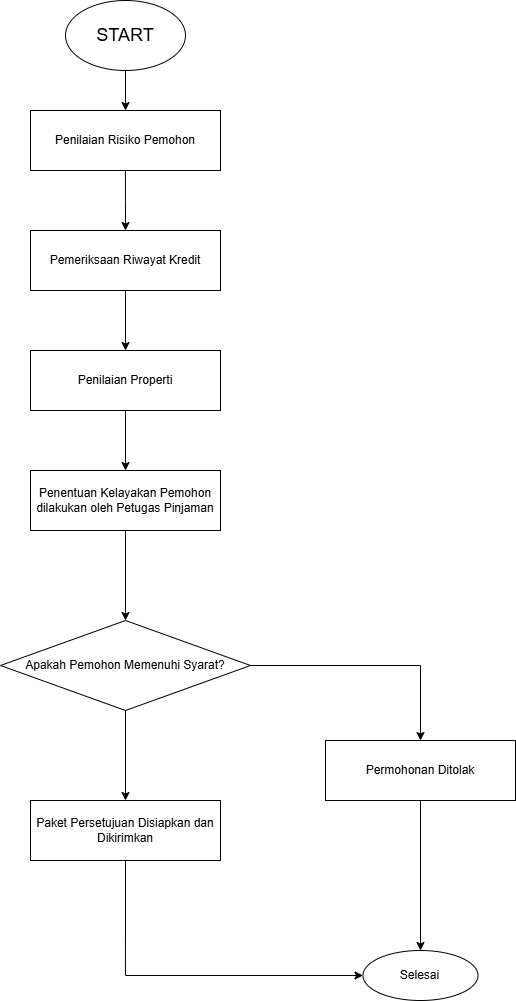

The diagram above was exported from draw.io. Its source (the exported page's mxGraphModel, read from the mxfile embedded in the PNG):
<mxGraphModel dx="889" dy="473" grid="1" gridSize="10" guides="1" tooltips="1" connect="1" arrows="1" fold="1" page="1" pageScale="1" pageWidth="5000" pageHeight="7000" background="none" math="0" shadow="0">
  <root>
    <mxCell id="0" />
    <mxCell id="1" parent="0" />
    <mxCell id="_6c288azFa_3g7mnf4ZR-14" style="edgeStyle=orthogonalEdgeStyle;rounded=0;orthogonalLoop=1;jettySize=auto;html=1;entryX=0.5;entryY=0;entryDx=0;entryDy=0;" edge="1" parent="1" source="_6c288azFa_3g7mnf4ZR-1" target="_6c288azFa_3g7mnf4ZR-2">
      <mxGeometry relative="1" as="geometry" />
    </mxCell>
    <mxCell id="_6c288azFa_3g7mnf4ZR-1" value="&lt;font style=&quot;font-size: 18px;&quot;&gt;START&lt;/font&gt;" style="ellipse;whiteSpace=wrap;html=1;" vertex="1" parent="1">
      <mxGeometry x="320" y="240" width="120" height="70" as="geometry" />
    </mxCell>
    <mxCell id="_6c288azFa_3g7mnf4ZR-15" style="edgeStyle=orthogonalEdgeStyle;rounded=0;orthogonalLoop=1;jettySize=auto;html=1;" edge="1" parent="1" source="_6c288azFa_3g7mnf4ZR-2">
      <mxGeometry relative="1" as="geometry">
        <mxPoint x="380" y="470" as="targetPoint" />
      </mxGeometry>
    </mxCell>
    <mxCell id="_6c288azFa_3g7mnf4ZR-2" value="Penilaian Risiko Pemohon" style="rounded=0;whiteSpace=wrap;html=1;" vertex="1" parent="1">
      <mxGeometry x="285" y="350" width="190" height="60" as="geometry" />
    </mxCell>
    <mxCell id="_6c288azFa_3g7mnf4ZR-30" style="edgeStyle=orthogonalEdgeStyle;rounded=0;orthogonalLoop=1;jettySize=auto;html=1;entryX=0.5;entryY=0;entryDx=0;entryDy=0;" edge="1" parent="1" source="_6c288azFa_3g7mnf4ZR-28" target="_6c288azFa_3g7mnf4ZR-29">
      <mxGeometry relative="1" as="geometry" />
    </mxCell>
    <mxCell id="_6c288azFa_3g7mnf4ZR-28" value="Pemeriksaan Riwayat Kredit" style="rounded=0;whiteSpace=wrap;html=1;" vertex="1" parent="1">
      <mxGeometry x="285" y="470" width="190" height="60" as="geometry" />
    </mxCell>
    <mxCell id="_6c288azFa_3g7mnf4ZR-32" style="edgeStyle=orthogonalEdgeStyle;rounded=0;orthogonalLoop=1;jettySize=auto;html=1;entryX=0.5;entryY=0;entryDx=0;entryDy=0;" edge="1" parent="1" source="_6c288azFa_3g7mnf4ZR-29" target="_6c288azFa_3g7mnf4ZR-31">
      <mxGeometry relative="1" as="geometry" />
    </mxCell>
    <mxCell id="_6c288azFa_3g7mnf4ZR-29" value="Penilaian Properti" style="rounded=0;whiteSpace=wrap;html=1;" vertex="1" parent="1">
      <mxGeometry x="285" y="590" width="190" height="60" as="geometry" />
    </mxCell>
    <mxCell id="_6c288azFa_3g7mnf4ZR-34" style="edgeStyle=orthogonalEdgeStyle;rounded=0;orthogonalLoop=1;jettySize=auto;html=1;entryX=0.5;entryY=0;entryDx=0;entryDy=0;" edge="1" parent="1" source="_6c288azFa_3g7mnf4ZR-31" target="_6c288azFa_3g7mnf4ZR-33">
      <mxGeometry relative="1" as="geometry" />
    </mxCell>
    <mxCell id="_6c288azFa_3g7mnf4ZR-31" value="Penentuan Kelayakan Pemohon&lt;br&gt;dilakukan oleh&amp;nbsp;Petugas Pinjaman" style="rounded=0;whiteSpace=wrap;html=1;" vertex="1" parent="1">
      <mxGeometry x="285" y="710" width="190" height="60" as="geometry" />
    </mxCell>
    <mxCell id="_6c288azFa_3g7mnf4ZR-37" style="edgeStyle=orthogonalEdgeStyle;rounded=0;orthogonalLoop=1;jettySize=auto;html=1;" edge="1" parent="1" source="_6c288azFa_3g7mnf4ZR-33" target="_6c288azFa_3g7mnf4ZR-35">
      <mxGeometry relative="1" as="geometry" />
    </mxCell>
    <mxCell id="_6c288azFa_3g7mnf4ZR-38" style="edgeStyle=orthogonalEdgeStyle;rounded=0;orthogonalLoop=1;jettySize=auto;html=1;entryX=0.5;entryY=0;entryDx=0;entryDy=0;" edge="1" parent="1" source="_6c288azFa_3g7mnf4ZR-33" target="_6c288azFa_3g7mnf4ZR-36">
      <mxGeometry relative="1" as="geometry" />
    </mxCell>
    <mxCell id="_6c288azFa_3g7mnf4ZR-33" value="Apakah Pemohon Memenuhi Syarat?" style="rhombus;whiteSpace=wrap;html=1;" vertex="1" parent="1">
      <mxGeometry x="255" y="860" width="250" height="90" as="geometry" />
    </mxCell>
    <mxCell id="_6c288azFa_3g7mnf4ZR-41" style="edgeStyle=orthogonalEdgeStyle;rounded=0;orthogonalLoop=1;jettySize=auto;html=1;entryX=0;entryY=0.5;entryDx=0;entryDy=0;exitX=0.5;exitY=1;exitDx=0;exitDy=0;" edge="1" parent="1" source="_6c288azFa_3g7mnf4ZR-35" target="_6c288azFa_3g7mnf4ZR-39">
      <mxGeometry relative="1" as="geometry" />
    </mxCell>
    <mxCell id="_6c288azFa_3g7mnf4ZR-35" value="Paket Persetujuan Disiapkan dan Dikirimkan" style="rounded=0;whiteSpace=wrap;html=1;" vertex="1" parent="1">
      <mxGeometry x="285" y="1040" width="190" height="60" as="geometry" />
    </mxCell>
    <mxCell id="_6c288azFa_3g7mnf4ZR-40" style="edgeStyle=orthogonalEdgeStyle;rounded=0;orthogonalLoop=1;jettySize=auto;html=1;" edge="1" parent="1" source="_6c288azFa_3g7mnf4ZR-36" target="_6c288azFa_3g7mnf4ZR-39">
      <mxGeometry relative="1" as="geometry" />
    </mxCell>
    <mxCell id="_6c288azFa_3g7mnf4ZR-36" value="Permohonan Ditolak" style="rounded=0;whiteSpace=wrap;html=1;" vertex="1" parent="1">
      <mxGeometry x="580" y="980" width="190" height="60" as="geometry" />
    </mxCell>
    <mxCell id="_6c288azFa_3g7mnf4ZR-39" value="Selesai" style="ellipse;whiteSpace=wrap;html=1;" vertex="1" parent="1">
      <mxGeometry x="617.5" y="1190" width="115" height="50" as="geometry" />
    </mxCell>
  </root>
</mxGraphModel>